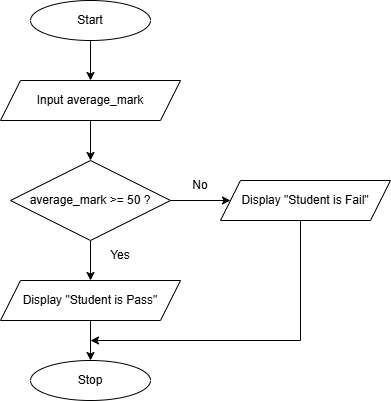

The diagram above was exported from draw.io. Its source (the exported page's mxGraphModel, read from the mxfile embedded in the PNG):
<mxGraphModel dx="1042" dy="562" grid="1" gridSize="10" guides="1" tooltips="1" connect="1" arrows="1" fold="1" page="1" pageScale="1" pageWidth="827" pageHeight="1169" math="0" shadow="0">
  <root>
    <mxCell id="WIyWlLk6GJQsqaUBKTNV-0" />
    <mxCell id="WIyWlLk6GJQsqaUBKTNV-1" parent="WIyWlLk6GJQsqaUBKTNV-0" />
    <mxCell id="3BfeZ1hncIGcgLoPwMuZ-2" edge="1" parent="WIyWlLk6GJQsqaUBKTNV-1" source="3BfeZ1hncIGcgLoPwMuZ-0" style="edgeStyle=orthogonalEdgeStyle;rounded=0;orthogonalLoop=1;jettySize=auto;html=1;" target="3BfeZ1hncIGcgLoPwMuZ-1" value="">
      <mxGeometry relative="1" as="geometry" />
    </mxCell>
    <mxCell id="3BfeZ1hncIGcgLoPwMuZ-0" parent="WIyWlLk6GJQsqaUBKTNV-1" style="ellipse;whiteSpace=wrap;html=1;" value="Start" vertex="1">
      <mxGeometry height="40" width="120" x="160" as="geometry" />
    </mxCell>
    <mxCell id="3BfeZ1hncIGcgLoPwMuZ-4" edge="1" parent="WIyWlLk6GJQsqaUBKTNV-1" source="3BfeZ1hncIGcgLoPwMuZ-1" style="edgeStyle=orthogonalEdgeStyle;rounded=0;orthogonalLoop=1;jettySize=auto;html=1;" target="3BfeZ1hncIGcgLoPwMuZ-3" value="">
      <mxGeometry relative="1" as="geometry" />
    </mxCell>
    <mxCell id="3BfeZ1hncIGcgLoPwMuZ-1" parent="WIyWlLk6GJQsqaUBKTNV-1" style="shape=parallelogram;perimeter=parallelogramPerimeter;whiteSpace=wrap;html=1;fixedSize=1;" value="Input average_mark" vertex="1">
      <mxGeometry height="40" width="180" x="130" y="80" as="geometry" />
    </mxCell>
    <mxCell id="3BfeZ1hncIGcgLoPwMuZ-7" edge="1" parent="WIyWlLk6GJQsqaUBKTNV-1" source="3BfeZ1hncIGcgLoPwMuZ-3" style="edgeStyle=orthogonalEdgeStyle;rounded=0;orthogonalLoop=1;jettySize=auto;html=1;" target="3BfeZ1hncIGcgLoPwMuZ-6" value="">
      <mxGeometry relative="1" as="geometry" />
    </mxCell>
    <mxCell id="3BfeZ1hncIGcgLoPwMuZ-10" edge="1" parent="WIyWlLk6GJQsqaUBKTNV-1" source="3BfeZ1hncIGcgLoPwMuZ-3" style="edgeStyle=orthogonalEdgeStyle;rounded=0;orthogonalLoop=1;jettySize=auto;html=1;" target="3BfeZ1hncIGcgLoPwMuZ-9" value="">
      <mxGeometry relative="1" as="geometry" />
    </mxCell>
    <mxCell id="3BfeZ1hncIGcgLoPwMuZ-3" parent="WIyWlLk6GJQsqaUBKTNV-1" style="rhombus;whiteSpace=wrap;html=1;" value="average_mark &amp;gt;= 50 ?" vertex="1">
      <mxGeometry height="80" width="160" x="140" y="160" as="geometry" />
    </mxCell>
    <mxCell id="3BfeZ1hncIGcgLoPwMuZ-13" edge="1" parent="WIyWlLk6GJQsqaUBKTNV-1" source="3BfeZ1hncIGcgLoPwMuZ-6" style="edgeStyle=orthogonalEdgeStyle;rounded=0;orthogonalLoop=1;jettySize=auto;html=1;" target="3BfeZ1hncIGcgLoPwMuZ-12" value="">
      <mxGeometry relative="1" as="geometry" />
    </mxCell>
    <mxCell id="3BfeZ1hncIGcgLoPwMuZ-6" parent="WIyWlLk6GJQsqaUBKTNV-1" style="shape=parallelogram;perimeter=parallelogramPerimeter;whiteSpace=wrap;html=1;fixedSize=1;" value="Display &quot;Student is Pass&quot;" vertex="1">
      <mxGeometry height="40" width="180" x="130" y="280" as="geometry" />
    </mxCell>
    <mxCell id="3BfeZ1hncIGcgLoPwMuZ-8" parent="WIyWlLk6GJQsqaUBKTNV-1" style="text;html=1;whiteSpace=wrap;strokeColor=none;fillColor=none;align=center;verticalAlign=middle;rounded=0;" value="Yes" vertex="1">
      <mxGeometry height="30" width="60" x="220" y="240" as="geometry" />
    </mxCell>
    <mxCell id="3BfeZ1hncIGcgLoPwMuZ-15" edge="1" parent="WIyWlLk6GJQsqaUBKTNV-1" source="3BfeZ1hncIGcgLoPwMuZ-9" style="edgeStyle=orthogonalEdgeStyle;rounded=0;orthogonalLoop=1;jettySize=auto;html=1;" value="">
      <mxGeometry relative="1" as="geometry">
        <Array as="points">
          <mxPoint x="430" y="340" />
        </Array>
        <mxPoint x="220" y="340" as="targetPoint" />
      </mxGeometry>
    </mxCell>
    <mxCell id="3BfeZ1hncIGcgLoPwMuZ-9" parent="WIyWlLk6GJQsqaUBKTNV-1" style="shape=parallelogram;perimeter=parallelogramPerimeter;whiteSpace=wrap;html=1;fixedSize=1;" value="Display &quot;Student is Fail&quot;" vertex="1">
      <mxGeometry height="40" width="170" x="350" y="180" as="geometry" />
    </mxCell>
    <mxCell id="3BfeZ1hncIGcgLoPwMuZ-11" parent="WIyWlLk6GJQsqaUBKTNV-1" style="text;html=1;whiteSpace=wrap;strokeColor=none;fillColor=none;align=center;verticalAlign=middle;rounded=0;" value="No" vertex="1">
      <mxGeometry height="30" width="60" x="300" y="170" as="geometry" />
    </mxCell>
    <mxCell id="3BfeZ1hncIGcgLoPwMuZ-12" parent="WIyWlLk6GJQsqaUBKTNV-1" style="ellipse;whiteSpace=wrap;html=1;" value="Stop" vertex="1">
      <mxGeometry height="40" width="120" x="160" y="360" as="geometry" />
    </mxCell>
  </root>
</mxGraphModel>